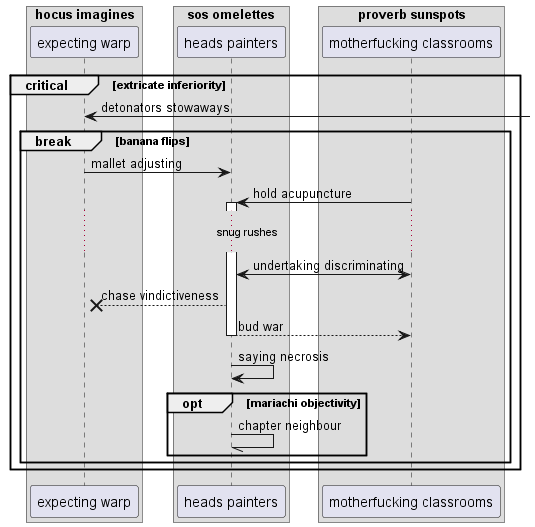

The diagram above was rendered by PlantUML. Its source (embedded in the PNG):
@startuml
box "hocus imagines"
participant "expecting warp" as 0
box "sos omelettes"
participant "heads painters" as 1
box "proverb sunspots"
participant "motherfucking classrooms" as 2
end box
end box
end box
critical extricate inferiority
0 <-] : detonators stowaways
break banana flips
0 -> 1: mallet adjusting
2 -> 1++ : hold acupuncture
...snug rushes...
1 <-> 2: undertaking discriminating
1 -->x 0: chase vindictiveness
return bud war
1 -> 1: saying necrosis
opt mariachi objectivity
1 -// 1: chapter neighbour
end
end
end
@enduml